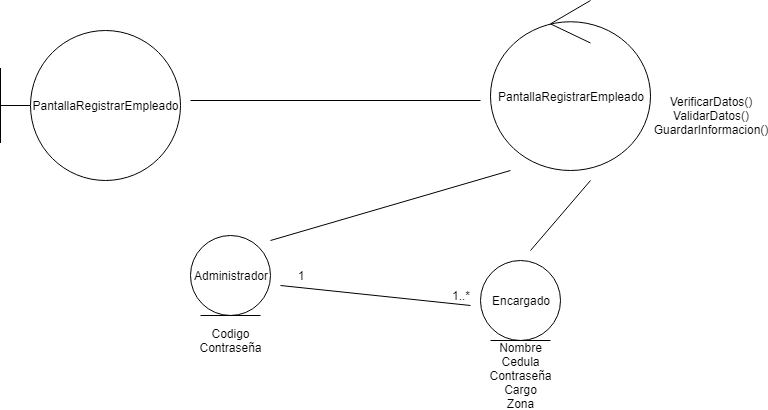

The diagram above was exported from draw.io. Its source (the exported page's mxGraphModel, read from the mxfile embedded in the PNG):
<mxGraphModel dx="868" dy="435" grid="1" gridSize="10" guides="1" tooltips="1" connect="1" arrows="1" fold="1" page="1" pageScale="1" pageWidth="827" pageHeight="1169" math="0" shadow="0">
  <root>
    <mxCell id="0" />
    <mxCell id="1" parent="0" />
    <mxCell id="ACy0v_5s83g_k9FMLgPl-1" value="PantallaRegistrarEmpleado" style="shape=umlBoundary;whiteSpace=wrap;html=1;" vertex="1" parent="1">
      <mxGeometry x="10" y="30" width="180" height="150" as="geometry" />
    </mxCell>
    <mxCell id="ACy0v_5s83g_k9FMLgPl-2" value="PantallaRegistrarEmpleado" style="ellipse;shape=umlControl;whiteSpace=wrap;html=1;" vertex="1" parent="1">
      <mxGeometry x="500" width="160" height="170" as="geometry" />
    </mxCell>
    <mxCell id="ACy0v_5s83g_k9FMLgPl-3" value="VerificarDatos()&lt;br&gt;ValidarDatos()&lt;br&gt;GuardarInformacion()" style="text;html=1;strokeColor=none;fillColor=none;align=center;verticalAlign=middle;whiteSpace=wrap;rounded=0;" vertex="1" parent="1">
      <mxGeometry x="700" y="105" width="40" height="20" as="geometry" />
    </mxCell>
    <mxCell id="ACy0v_5s83g_k9FMLgPl-4" value="Administrador" style="ellipse;shape=umlEntity;whiteSpace=wrap;html=1;" vertex="1" parent="1">
      <mxGeometry x="200" y="235" width="80" height="80" as="geometry" />
    </mxCell>
    <mxCell id="ACy0v_5s83g_k9FMLgPl-5" value="Encargado" style="ellipse;shape=umlEntity;whiteSpace=wrap;html=1;" vertex="1" parent="1">
      <mxGeometry x="490" y="260" width="80" height="80" as="geometry" />
    </mxCell>
    <mxCell id="ACy0v_5s83g_k9FMLgPl-6" value="" style="endArrow=none;html=1;" edge="1" parent="1">
      <mxGeometry width="50" height="50" relative="1" as="geometry">
        <mxPoint x="200" y="100" as="sourcePoint" />
        <mxPoint x="490" y="100" as="targetPoint" />
      </mxGeometry>
    </mxCell>
    <mxCell id="ACy0v_5s83g_k9FMLgPl-7" value="" style="endArrow=none;html=1;" edge="1" parent="1">
      <mxGeometry width="50" height="50" relative="1" as="geometry">
        <mxPoint x="280" y="240" as="sourcePoint" />
        <mxPoint x="520" y="170" as="targetPoint" />
      </mxGeometry>
    </mxCell>
    <mxCell id="ACy0v_5s83g_k9FMLgPl-8" value="" style="endArrow=none;html=1;" edge="1" parent="1">
      <mxGeometry width="50" height="50" relative="1" as="geometry">
        <mxPoint x="540" y="250" as="sourcePoint" />
        <mxPoint x="600" y="180" as="targetPoint" />
      </mxGeometry>
    </mxCell>
    <mxCell id="ACy0v_5s83g_k9FMLgPl-9" value="" style="endArrow=none;html=1;" edge="1" parent="1">
      <mxGeometry width="50" height="50" relative="1" as="geometry">
        <mxPoint x="290" y="285" as="sourcePoint" />
        <mxPoint x="480" y="305" as="targetPoint" />
      </mxGeometry>
    </mxCell>
    <mxCell id="ACy0v_5s83g_k9FMLgPl-10" value="1" style="text;html=1;strokeColor=none;fillColor=none;align=center;verticalAlign=middle;whiteSpace=wrap;rounded=0;" vertex="1" parent="1">
      <mxGeometry x="290" y="265" width="40" height="20" as="geometry" />
    </mxCell>
    <mxCell id="ACy0v_5s83g_k9FMLgPl-11" value="1..*" style="text;html=1;strokeColor=none;fillColor=none;align=center;verticalAlign=middle;whiteSpace=wrap;rounded=0;" vertex="1" parent="1">
      <mxGeometry x="450" y="285" width="40" height="20" as="geometry" />
    </mxCell>
    <mxCell id="ACy0v_5s83g_k9FMLgPl-12" value="Codigo&lt;br&gt;Contraseña" style="text;html=1;strokeColor=none;fillColor=none;align=center;verticalAlign=middle;whiteSpace=wrap;rounded=0;" vertex="1" parent="1">
      <mxGeometry x="220" y="330" width="40" height="20" as="geometry" />
    </mxCell>
    <mxCell id="ACy0v_5s83g_k9FMLgPl-13" value="Nombre&lt;br&gt;Cedula&lt;br&gt;Contraseña&lt;br&gt;Cargo&lt;br&gt;Zona" style="text;html=1;strokeColor=none;fillColor=none;align=center;verticalAlign=middle;whiteSpace=wrap;rounded=0;" vertex="1" parent="1">
      <mxGeometry x="510" y="365" width="40" height="20" as="geometry" />
    </mxCell>
  </root>
</mxGraphModel>